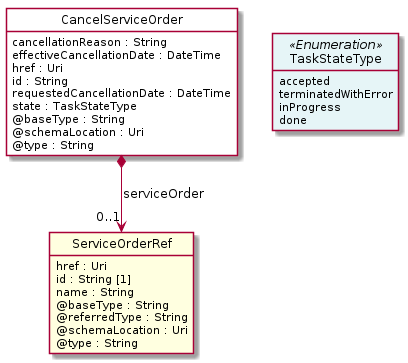

The diagram above was rendered by PlantUML. Its source (embedded in the PNG):
@startuml
hide circle
hide methods
hide stereotype
show <<Enumeration>> stereotype
skinparam class {
   BackgroundColor<<Enumeration>> #E6F5F7
   BackgroundColor<<Ref>> #FFFFE0
   BackgroundColor<<Pivot>> #FFFFFFF
   BackgroundColor<<SimpleType>> #E2F0DA
   BackgroundColor #FCF2E3
}

class CancelServiceOrder <<Pivot>> {
    cancellationReason : String
    effectiveCancellationDate : DateTime
    href : Uri
    id : String
    requestedCancellationDate : DateTime
    state : TaskStateType
    @baseType : String
    @schemaLocation : Uri
    @type : String
}

class ServiceOrderRef  <<Ref>> {
    href : Uri
    id : String [1]
    name : String
    @baseType : String
    @referredType : String
    @schemaLocation : Uri
    @type : String
}

class TaskStateType <<Enumeration>> {
    accepted
    terminatedWithError
    inProgress
    done
}

CancelServiceOrder -right[hidden]-> TaskStateType

CancelServiceOrder *-->  "0..1" ServiceOrderRef : serviceOrder

@enduml